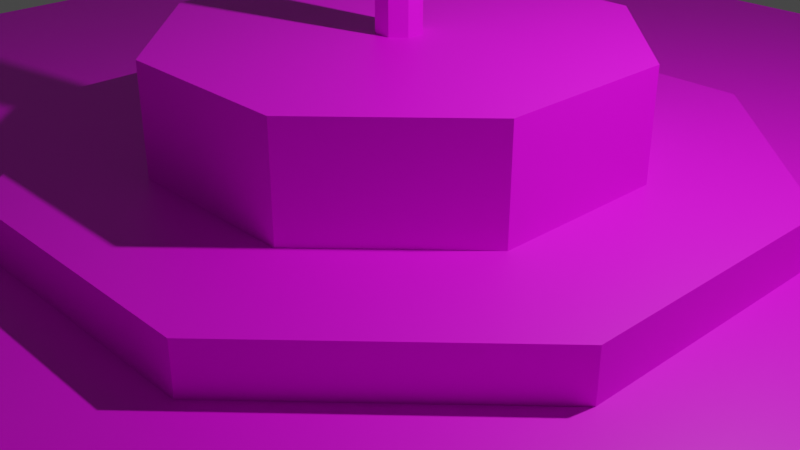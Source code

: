 # Source: Flagpole.blend  (saved by Blender 2.80.75; exported with 4.5.12 LTS)
import bpy
from mathutils import Matrix  # noqa: F401  (used for matrix-valued properties, if any)

bpy.ops.wm.read_factory_settings(use_empty=True)
scene = bpy.context.scene
scene.name = 'Scene'

# ---- collections
col_collection = bpy.data.collections.new('Collection'); scene.collection.children.link(col_collection)

# ---- images (referenced by path relative to the original .blend; pixels are not part of the script)
import os
ASSET_DIR = os.environ.get("B2B_ASSET_DIR", "")  # directory of the original .blend (textures are referenced by path, not embedded)
HERE = os.path.dirname(os.path.abspath(__file__))  # packed textures are extracted next to this script under _unpacked/

def load_image(name, relpath, width, height, colorspace="sRGB"):
    """Load a texture the original file referenced (path relative to the .blend, or extracted next to this script)."""
    p = next((c for c in (os.path.join(HERE, relpath), os.path.join(ASSET_DIR, relpath)) if relpath and os.path.exists(c)), "")
    if p:
        img = bpy.data.images.load(p, check_existing=True)
        img.name = name
    else:  # same state as the original file: an image datablock whose file is absent (Cycles renders it pink)
        img = bpy.data.images.new(name, width, height)
        img.source = "FILE"
        img.filepath = "//" + (relpath or name)
    img.colorspace_settings.name = colorspace
    return img
img_flagpole_bmp = load_image('flagpole.bmp', 'flagpole.bmp', 1024, 1024, 'sRGB')

# ---- materials (node trees are filled in below, after node groups)
mat_material_001 = bpy.data.materials.new('Material.001')
mat_material_001.use_backface_culling = True
mat_material_001.use_transparent_shadow = False

# ---- material node trees
mat_material_001.use_nodes = True; mat_material_001.node_tree.nodes.clear()
_N = mat_material_001.node_tree.nodes; _L = mat_material_001.node_tree.links
n0 = _N.new('ShaderNodeOutputMaterial'); n0.name = 'Material Output'; n0.location = (300, 300)
n1 = _N.new('ShaderNodeBsdfPrincipled'); n1.name = 'Principled BSDF'; n1.location = (10, 300)
n1.distribution = 'GGX'
n1.subsurface_method = 'BURLEY'
n1.inputs[3].default_value = 1.45
n1.inputs[27].default_value = (0.0, 0.0, 0.0, 1.0)
n1.inputs[28].default_value = 1.0
n2 = _N.new('ShaderNodeTexImage'); n2.name = 'Image Texture'; n2.location = (-280, 280)
n2.image = img_flagpole_bmp
_L.new(n1.outputs[0], n0.inputs[0])
_L.new(n2.outputs[0], n1.inputs[0])
n0.is_active_output = True

# ---- world
world_world = bpy.data.worlds.new('World'); scene.world = world_world
world_world.use_nodes = True; world_world.node_tree.nodes.clear()
_N = world_world.node_tree.nodes; _L = world_world.node_tree.links
n0 = _N.new('ShaderNodeOutputWorld'); n0.name = 'World Output'; n0.location = (300, 300)
n1 = _N.new('ShaderNodeBackground'); n1.name = 'Background'; n1.location = (10, 300)
n1.inputs[0].default_value = (0.05088, 0.05088, 0.05088, 1.0)
_L.new(n1.outputs[0], n0.inputs[0])
n0.is_active_output = True
world_world.color = (0.05088, 0.05088, 0.05088)
world_world.use_sun_shadow = False
world_world.sun_shadow_jitter_overblur = 0.0

# ---- cameras
cam_camera = bpy.data.cameras.new('Camera')
cam_camera.clip_end = 100.0
cam_camera.ortho_scale = 7.314

# ---- lights
light_light = bpy.data.lights.new('Light', 'POINT')
light_light.transmission_factor = 0.0
light_light.energy = 1000.0
light_light.shadow_soft_size = 0.1
light_light.shadow_maximum_resolution = 0.006
light_light.use_absolute_resolution = True

# ---- meshes
me_cylinder_002 = bpy.data.meshes.new('Cylinder.002')
me_cylinder_002.from_pydata([(1.152, -2.779, -1.0), (0.4715, -1.138, 1.0), (1.152, -2.779, 1.0), (0.2938, -0.709, 2.621), (0.4715, -1.138, 2.621), (0.02876, -0.0694, 6.175), (0.2938, -0.709, 6.175), (0.02876, -0.0694, 65.11), (-1.151, -2.78, -1.0), (-0.4711, -1.138, 1.0), (-1.151, -2.78, 1.0), (-0.2936, -0.7091, 2.621), (-0.4711, -1.138, 2.621), (-0.02874, -0.06942, 6.175), (-0.2936, -0.7091, 6.175), (-0.02874, -0.06941, 65.11), (-2.779, -1.152, -1.0), (-1.138, -0.4715, 1.0), (-2.779, -1.152, 1.0), (-0.709, -0.2938, 2.621), (-1.138, -0.4715, 2.621), (-0.0694, -0.02876, 6.175), (-0.709, -0.2938, 6.175), (-0.0694, -0.02876, 65.11), (-2.78, 1.151, -1.0), (-1.138, 0.4711, 1.0), (-2.78, 1.151, 1.0), (-0.7091, 0.2936, 2.621), (-1.138, 0.4711, 2.621), (-0.06942, 0.02874, 6.175), (-0.7091, 0.2936, 6.175), (-0.06941, 0.02874, 65.11), (-1.152, 2.779, -1.0), (-0.4715, 1.138, 1.0), (-1.152, 2.779, 1.0), (-0.2938, 0.709, 2.621), (-0.4715, 1.138, 2.621), (-0.02876, 0.0694, 6.175), (-0.2938, 0.709, 6.175), (-0.02876, 0.0694, 65.11), (1.151, 2.78, -1.0), (0.4711, 1.138, 1.0), (1.151, 2.78, 1.0), (0.2936, 0.7091, 2.621), (0.4711, 1.138, 2.621), (0.02874, 0.06942, 6.175), (0.2936, 0.7091, 6.175), (0.02874, 0.06941, 65.11), (2.779, 1.152, -1.0), (1.138, 0.4715, 1.0), (2.779, 1.152, 1.0), (0.709, 0.2938, 2.621), (1.138, 0.4715, 2.621), (0.0694, 0.02876, 6.175), (0.709, 0.2938, 6.175), (0.0694, 0.02876, 65.11), (2.78, -1.151, -1.0), (1.138, -0.4711, 1.0), (2.78, -1.151, 1.0), (0.7091, -0.2936, 2.621), (1.138, -0.4711, 2.621), (0.06942, -0.02874, 6.175), (0.7091, -0.2936, 6.175), (0.06941, -0.02874, 65.11), (4.369e-05, -7.096e-06, 65.11)], [], [(5, 7, 15, 13), (6, 14, 11, 3), (4, 12, 9, 1), (2, 10, 8, 0), (5, 13, 14, 6), (3, 11, 12, 4), (1, 9, 10, 2), (13, 15, 23, 21), (14, 22, 19, 11), (12, 20, 17, 9), (10, 18, 16, 8), (13, 21, 22, 14), (11, 19, 20, 12), (9, 17, 18, 10), (21, 23, 31, 29), (22, 30, 27, 19), (20, 28, 25, 17), (18, 26, 24, 16), (21, 29, 30, 22), (19, 27, 28, 20), (17, 25, 26, 18), (28, 36, 33, 25), (26, 34, 32, 24), (29, 37, 38, 30), (27, 35, 36, 28), (25, 33, 34, 26), (29, 31, 39, 37), (30, 38, 35, 27), (37, 45, 46, 38), (35, 43, 44, 36), (33, 41, 42, 34), (37, 39, 47, 45), (38, 46, 43, 35), (36, 44, 41, 33), (34, 42, 40, 32), (45, 53, 54, 46), (43, 51, 52, 44), (41, 49, 50, 42), (45, 47, 55, 53), (46, 54, 51, 43), (44, 52, 49, 41), (42, 50, 48, 40), (49, 57, 58, 50), (53, 55, 63, 61), (54, 62, 59, 51), (52, 60, 57, 49), (50, 58, 56, 48), (53, 61, 62, 54), (51, 59, 60, 52), (61, 63, 7, 5), (62, 6, 3, 59), (60, 4, 1, 57), (58, 2, 0, 56), (61, 5, 6, 62), (59, 3, 4, 60), (57, 1, 2, 58), (47, 39, 64), (15, 7, 64), (7, 63, 64), (31, 23, 64), (39, 31, 64), (63, 55, 64), (55, 47, 64), (23, 15, 64)])
_k = set([(0, 8), (0, 56), (1, 9), (1, 57), (2, 10), (2, 58), (3, 11), (3, 59), (4, 12), (4, 60), (5, 13), (5, 61), (6, 14), (6, 62), (8, 16), (9, 17), (10, 18), (11, 19), (12, 20), (13, 21), (14, 22), (17, 25), (18, 26), (19, 27), (20, 28), (21, 29), (22, 30), (24, 32), (25, 33), (26, 34), (27, 35), (28, 36), (29, 37), (30, 38), (32, 40), (33, 41), (34, 42), (35, 43), (36, 44), (37, 45), (38, 46), (40, 48), (41, 49), (42, 50), (43, 51), (44, 52), (45, 53), (46, 54), (48, 56), (49, 57), (50, 58), (51, 59), (52, 60), (53, 61), (54, 62)])
me_cylinder_002.attributes.new('sharp_edge', 'BOOLEAN', 'EDGE').data.foreach_set('value', [ (min(e.vertices), max(e.vertices)) in _k for e in me_cylinder_002.edges])
_uv = me_cylinder_002.uv_layers.new(name='UVMap')
_uv.uv.foreach_set('vector', [0.2559, 0.4013, 0.7383, 0.4981, 0.6641, 0.33, 0.2541, 0.603, 0.8216, 0.1323, 0.7992, 0.1208, 0.9023, 0.06723, 0.8566, 0.02155, 0.2756, 0.9193, 0.2603, 0.9212, 0.2249, 1.0, 0.3063, 1.0, 0.5557, 0.6155, 0.4578, 0.6211, 0.396, 0.7511, 0.604, 0.7511, 0.824, 0.1031, 0.8216, 0.1019, 0.7992, 0.1208, 0.8216, 0.1323, 0.2719, 0.9125, 0.2625, 0.9138, 0.2603, 0.9212, 0.2756, 0.9193, 0.5245, 0.5482, 0.4833, 0.5514, 0.4578, 0.6211, 0.5557, 0.6155, 0.2541, 0.603, 0.6641, 0.33, 0.495, 0.2585, 0.3975, 0.7442, 0.7992, 0.1208, 0.7915, 0.0968, 0.9023, 0.1318, 0.9023, 0.06723, 0.2603, 0.9212, 0.2482, 0.9117, 0.1674, 0.9425, 0.2249, 1.0, 0.4578, 0.6211, 0.3845, 0.5557, 0.2489, 0.604, 0.396, 0.7511, 0.8216, 0.1019, 0.8207, 0.09926, 0.7915, 0.0968, 0.7992, 0.1208, 0.2625, 0.9138, 0.2549, 0.9081, 0.2482, 0.9117, 0.2603, 0.9212, 0.4833, 0.5514, 0.4518, 0.5245, 0.3845, 0.5557, 0.4578, 0.6211, 0.3975, 0.7442, 0.495, 0.2585, 0.3241, 0.3261, 0.5992, 0.7392, 0.7915, 0.0968, 0.803, 0.07439, 0.8566, 0.1775, 0.9023, 0.1318, 0.2482, 0.9117, 0.2462, 0.8965, 0.1674, 0.8611, 0.1674, 0.9425, 0.3845, 0.5557, 0.3789, 0.4578, 0.2489, 0.396, 0.2489, 0.604, 0.8207, 0.09926, 0.822, 0.0968, 0.803, 0.07439, 0.7915, 0.0968, 0.2549, 0.9081, 0.2536, 0.8986, 0.2462, 0.8965, 0.2482, 0.9117, 0.4518, 0.5245, 0.4486, 0.4833, 0.3789, 0.4578, 0.3845, 0.5557, 0.2462, 0.8965, 0.2557, 0.8843, 0.2249, 0.8036, 0.1674, 0.8611, 0.3789, 0.4578, 0.4443, 0.3845, 0.396, 0.2489, 0.2489, 0.396, 0.822, 0.0968, 0.8246, 0.09594, 0.827, 0.06671, 0.803, 0.07439, 0.2536, 0.8986, 0.2594, 0.891, 0.2557, 0.8843, 0.2462, 0.8965, 0.4486, 0.4833, 0.4755, 0.4518, 0.4443, 0.3845, 0.3789, 0.4578, 0.5992, 0.7392, 0.3241, 0.3261, 0.2573, 0.4967, 0.7392, 0.5933, 0.803, 0.07439, 0.827, 0.06671, 0.792, 0.1775, 0.8566, 0.1775, 0.8246, 0.09594, 0.827, 0.09718, 0.8494, 0.07825, 0.827, 0.06671, 0.2594, 0.891, 0.2688, 0.8898, 0.271, 0.8824, 0.2557, 0.8843, 0.4755, 0.4518, 0.5167, 0.4486, 0.5422, 0.3789, 0.4443, 0.3845, 0.7392, 0.5933, 0.2573, 0.4967, 0.3426, 0.6565, 0.7392, 0.3923, 0.827, 0.06671, 0.8494, 0.07825, 0.7463, 0.1318, 0.792, 0.1775, 0.2557, 0.8843, 0.271, 0.8824, 0.3063, 0.8036, 0.2249, 0.8036, 0.4443, 0.3845, 0.5422, 0.3789, 0.604, 0.2489, 0.396, 0.2489, 0.827, 0.09718, 0.8279, 0.0998, 0.8571, 0.1023, 0.8494, 0.07825, 0.2688, 0.8898, 0.2764, 0.8955, 0.2831, 0.8919, 0.271, 0.8824, 0.5167, 0.4486, 0.5482, 0.4755, 0.6155, 0.4443, 0.5422, 0.3789, 0.7392, 0.3923, 0.3426, 0.6565, 0.5037, 0.7392, 0.6005, 0.2558, 0.8494, 0.07825, 0.8571, 0.1023, 0.7463, 0.06723, 0.7463, 0.1318, 0.271, 0.8824, 0.2831, 0.8919, 0.3638, 0.8611, 0.3063, 0.8036, 0.5422, 0.3789, 0.6155, 0.4443, 0.7511, 0.396, 0.604, 0.2489, 0.5482, 0.4755, 0.5514, 0.5167, 0.6211, 0.5422, 0.6155, 0.4443, 0.6005, 0.2558, 0.5037, 0.7392, 0.6733, 0.6698, 0.3996, 0.259, 0.8571, 0.1023, 0.8456, 0.1247, 0.792, 0.02155, 0.7463, 0.06723, 0.2831, 0.8919, 0.285, 0.9071, 0.3638, 0.9425, 0.3638, 0.8611, 0.6155, 0.4443, 0.6211, 0.5422, 0.7511, 0.604, 0.7511, 0.396, 0.8279, 0.0998, 0.8267, 0.1023, 0.8456, 0.1247, 0.8571, 0.1023, 0.2764, 0.8955, 0.2777, 0.905, 0.285, 0.9071, 0.2831, 0.8919, 0.3996, 0.259, 0.6733, 0.6698, 0.7383, 0.4981, 0.2559, 0.4013, 0.8456, 0.1247, 0.8216, 0.1323, 0.8566, 0.02155, 0.792, 0.02155, 0.285, 0.9071, 0.2756, 0.9193, 0.3063, 1.0, 0.3638, 0.9425, 0.6211, 0.5422, 0.5557, 0.6155, 0.604, 0.7511, 0.7511, 0.604, 0.8267, 0.1023, 0.824, 0.1031, 0.8216, 0.1323, 0.8456, 0.1247, 0.2777, 0.905, 0.2719, 0.9125, 0.2756, 0.9193, 0.285, 0.9071, 0.5514, 0.5167, 0.5245, 0.5482, 0.5557, 0.6155, 0.6211, 0.5422, 0.3426, 0.6565, 0.2573, 0.4967, 0.3426, 0.6565, 0.6641, 0.33, 0.7383, 0.4981, 0.6641, 0.33, 0.7383, 0.4981, 0.6733, 0.6698, 0.7383, 0.4981, 0.3241, 0.3261, 0.495, 0.2585, 0.3241, 0.3261, 0.2573, 0.4967, 0.3241, 0.3261, 0.2573, 0.4967, 0.6733, 0.6698, 0.5037, 0.7392, 0.6733, 0.6698, 0.5037, 0.7392, 0.3426, 0.6565, 0.5037, 0.7392, 0.495, 0.2585, 0.6641, 0.33, 0.495, 0.2585])
me_cylinder_002.materials.append(mat_material_001)
me_cylinder_002.use_remesh_preserve_volume = False
me_cylinder_002.use_remesh_preserve_attributes = False
me_cylinder_002.use_mirror_vertex_groups = False
me_cylinder_002.update()

# ---- objects
ob_light = bpy.data.objects.new('Light', light_light)
ob_camera = bpy.data.objects.new('Camera', cam_camera)
ob_flagpole = bpy.data.objects.new('Flagpole', me_cylinder_002)

# ---- transforms, parenting, visibility, modifiers, constraints
ob_light.location = (4.076, 1.005, 5.904)
ob_light.rotation_euler = (0.6503, 0.05522, 1.866)
ob_light.lock_rotations_4d = False
ob_light.empty_display_type = 'ARROWS'
ob_light.color = (0.0, 0.0, 0.0, 0.0)
ob_light.lineart.crease_threshold = 0.0
ob_camera.location = (7.359, -6.926, 4.958)
ob_camera.rotation_euler = (1.109, 0.0, 0.8149)
ob_camera.lock_rotations_4d = False
ob_camera.empty_display_type = 'ARROWS'
ob_camera.color = (0.0, 0.0, 0.0, 0.0)
ob_camera.display_type = 'WIRE'
ob_camera.lineart.crease_threshold = 0.0
ob_flagpole.location = (0.0, 0.0, 0.0)
ob_flagpole.scale = (3.177, 3.177, 0.3168)
ob_flagpole.lineart.crease_threshold = 0.0

# ---- collection membership
col_collection.objects.link(ob_light)
col_collection.objects.link(ob_camera)
col_collection.objects.link(ob_flagpole)

# ---- scene / render settings (as saved in the file)
scene.camera = ob_camera
scene.frame_start = 1; scene.frame_end = 250; scene.frame_set(1)
scene.render.engine = 'BLENDER_EEVEE_NEXT'
scene.cycles.use_denoising = False
scene.cycles.samples = 128
scene.cycles.sampling_pattern = 'TABULATED_SOBOL'
scene.cycles.use_adaptive_sampling = False
scene.cycles.use_light_tree = False
scene.view_settings.view_transform = 'Filmic'
bpy.context.view_layer.update()
